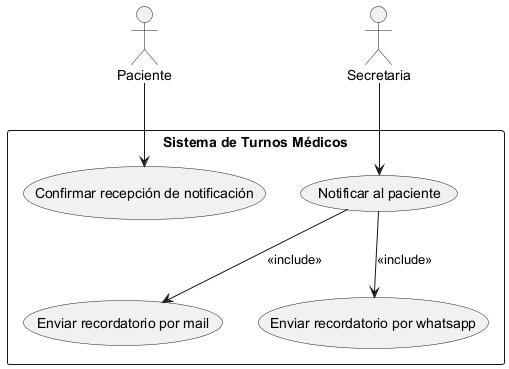

The diagram above was rendered by PlantUML. Its source (embedded in the PNG):
@startuml
actor Paciente
actor Secretaria

rectangle "Sistema de Turnos Médicos" {
  usecase "Notificar al paciente" as UC1
  usecase "Confirmar recepción de notificación" as UC2
  usecase "Enviar recordatorio por mail" as UC3
  usecase "Enviar recordatorio por whatsapp" as UC4

  Secretaria --> (UC1)
  Paciente --> (UC2)

  (UC1) --> (UC3) : <<include>>
  (UC1) --> (UC4) : <<include>>
}
@enduml